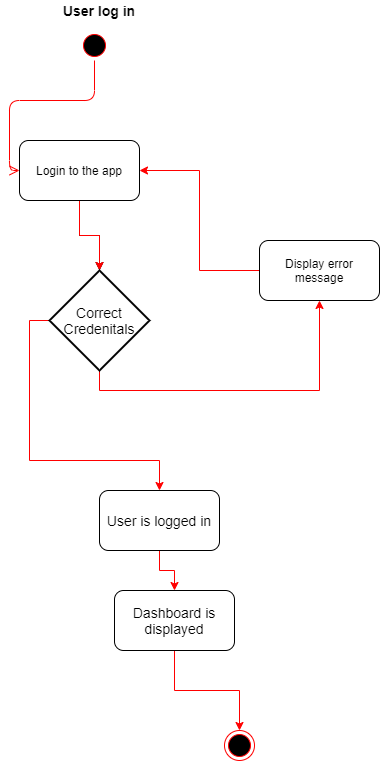

The diagram above was exported from draw.io. Its source (the exported page's mxGraphModel, read from the mxfile embedded in the PNG):
<mxGraphModel dx="868" dy="482" grid="1" gridSize="10" guides="1" tooltips="1" connect="1" arrows="1" fold="1" page="1" pageScale="1" pageWidth="850" pageHeight="1100" math="0" shadow="0">
  <root>
    <mxCell id="0" />
    <mxCell id="1" parent="0" />
    <mxCell id="rMoDn0ohroNlEZVblYGw-1" value="" style="ellipse;html=1;shape=startState;fillColor=#000000;strokeColor=#ff0000;align=left;" parent="1" vertex="1">
      <mxGeometry x="450" y="50" width="30" height="30" as="geometry" />
    </mxCell>
    <mxCell id="rMoDn0ohroNlEZVblYGw-2" value="" style="edgeStyle=orthogonalEdgeStyle;html=1;verticalAlign=bottom;endArrow=open;endSize=8;strokeColor=#ff0000;entryX=0;entryY=0.5;entryDx=0;entryDy=0;" parent="1" source="rMoDn0ohroNlEZVblYGw-1" target="rMoDn0ohroNlEZVblYGw-4" edge="1">
      <mxGeometry relative="1" as="geometry">
        <mxPoint x="245" y="250" as="targetPoint" />
      </mxGeometry>
    </mxCell>
    <mxCell id="rMoDn0ohroNlEZVblYGw-3" value="" style="ellipse;html=1;shape=endState;fillColor=#000000;strokeColor=#ff0000;" parent="1" vertex="1">
      <mxGeometry x="595" y="750" width="30" height="30" as="geometry" />
    </mxCell>
    <mxCell id="rMoDn0ohroNlEZVblYGw-8" style="edgeStyle=orthogonalEdgeStyle;rounded=0;orthogonalLoop=1;jettySize=auto;html=1;entryX=0.5;entryY=0;entryDx=0;entryDy=0;entryPerimeter=0;fontSize=14;fontColor=#FF0000;" parent="1" source="rMoDn0ohroNlEZVblYGw-4" target="rMoDn0ohroNlEZVblYGw-7" edge="1">
      <mxGeometry relative="1" as="geometry" />
    </mxCell>
    <mxCell id="rMoDn0ohroNlEZVblYGw-9" value="" style="edgeStyle=orthogonalEdgeStyle;rounded=0;orthogonalLoop=1;jettySize=auto;html=1;fontSize=14;fontColor=#FF0000;strokeColor=#FF0000;" parent="1" source="rMoDn0ohroNlEZVblYGw-4" target="rMoDn0ohroNlEZVblYGw-7" edge="1">
      <mxGeometry relative="1" as="geometry" />
    </mxCell>
    <mxCell id="rMoDn0ohroNlEZVblYGw-4" value="Login to the app" style="rounded=1;whiteSpace=wrap;html=1;" parent="1" vertex="1">
      <mxGeometry x="390" y="160" width="120" height="60" as="geometry" />
    </mxCell>
    <mxCell id="rMoDn0ohroNlEZVblYGw-6" value="&lt;font color=&quot;#000000&quot;&gt;User log in&lt;/font&gt;" style="text;html=1;strokeColor=none;fillColor=none;align=center;verticalAlign=middle;whiteSpace=wrap;rounded=0;color=red;fontColor=#FF0000;fontStyle=1;fontSize=14;" parent="1" vertex="1">
      <mxGeometry x="430" y="20" width="80" height="20" as="geometry" />
    </mxCell>
    <mxCell id="SIKLh17fHwk2pQoBdXLj-1" style="edgeStyle=orthogonalEdgeStyle;rounded=0;orthogonalLoop=1;jettySize=auto;html=1;entryX=0.5;entryY=1;entryDx=0;entryDy=0;strokeColor=#FF0000;" parent="1" source="rMoDn0ohroNlEZVblYGw-7" target="rMoDn0ohroNlEZVblYGw-10" edge="1">
      <mxGeometry relative="1" as="geometry">
        <mxPoint x="550" y="410" as="targetPoint" />
        <Array as="points">
          <mxPoint x="470" y="410" />
          <mxPoint x="690" y="410" />
        </Array>
      </mxGeometry>
    </mxCell>
    <mxCell id="SIKLh17fHwk2pQoBdXLj-2" style="edgeStyle=orthogonalEdgeStyle;rounded=0;orthogonalLoop=1;jettySize=auto;html=1;entryX=0.5;entryY=0;entryDx=0;entryDy=0;strokeColor=#FF0000;" parent="1" source="rMoDn0ohroNlEZVblYGw-7" target="rMoDn0ohroNlEZVblYGw-17" edge="1">
      <mxGeometry relative="1" as="geometry">
        <mxPoint x="520" y="480" as="targetPoint" />
        <Array as="points">
          <mxPoint x="400" y="340" />
          <mxPoint x="400" y="480" />
          <mxPoint x="530" y="480" />
        </Array>
      </mxGeometry>
    </mxCell>
    <mxCell id="rMoDn0ohroNlEZVblYGw-7" value="&lt;font color=&quot;#000000&quot;&gt;Correct Credenitals&lt;/font&gt;" style="strokeWidth=2;html=1;shape=mxgraph.flowchart.decision;whiteSpace=wrap;fontSize=14;fontColor=#FF0000;" parent="1" vertex="1">
      <mxGeometry x="420" y="290" width="100" height="100" as="geometry" />
    </mxCell>
    <mxCell id="rMoDn0ohroNlEZVblYGw-13" style="edgeStyle=orthogonalEdgeStyle;rounded=0;orthogonalLoop=1;jettySize=auto;html=1;entryX=1;entryY=0.5;entryDx=0;entryDy=0;fontSize=14;fontColor=#FF0000;strokeColor=#FF0000;" parent="1" source="rMoDn0ohroNlEZVblYGw-10" target="rMoDn0ohroNlEZVblYGw-4" edge="1">
      <mxGeometry relative="1" as="geometry" />
    </mxCell>
    <mxCell id="rMoDn0ohroNlEZVblYGw-10" value="Display error message" style="rounded=1;whiteSpace=wrap;html=1;" parent="1" vertex="1">
      <mxGeometry x="630" y="260" width="120" height="60" as="geometry" />
    </mxCell>
    <mxCell id="rMoDn0ohroNlEZVblYGw-16" style="edgeStyle=orthogonalEdgeStyle;rounded=0;orthogonalLoop=1;jettySize=auto;html=1;entryX=0.5;entryY=0;entryDx=0;entryDy=0;fontSize=14;fontColor=#FF0000;strokeColor=#FF0000;" parent="1" source="rMoDn0ohroNlEZVblYGw-14" target="rMoDn0ohroNlEZVblYGw-3" edge="1">
      <mxGeometry relative="1" as="geometry" />
    </mxCell>
    <mxCell id="rMoDn0ohroNlEZVblYGw-14" value="&lt;font color=&quot;#000000&quot;&gt;Dashboard is displayed&lt;/font&gt;" style="rounded=1;whiteSpace=wrap;html=1;fontSize=14;fontColor=#FF0000;" parent="1" vertex="1">
      <mxGeometry x="485" y="610" width="120" height="60" as="geometry" />
    </mxCell>
    <mxCell id="rMoDn0ohroNlEZVblYGw-19" style="edgeStyle=orthogonalEdgeStyle;rounded=0;orthogonalLoop=1;jettySize=auto;html=1;entryX=0.5;entryY=0;entryDx=0;entryDy=0;fontSize=14;fontColor=#FF0000;strokeColor=#FF0000;" parent="1" source="rMoDn0ohroNlEZVblYGw-17" target="rMoDn0ohroNlEZVblYGw-14" edge="1">
      <mxGeometry relative="1" as="geometry" />
    </mxCell>
    <mxCell id="rMoDn0ohroNlEZVblYGw-17" value="&lt;font color=&quot;#000000&quot;&gt;User is logged in&lt;/font&gt;" style="rounded=1;whiteSpace=wrap;html=1;fontSize=14;fontColor=#FF0000;" parent="1" vertex="1">
      <mxGeometry x="470" y="510" width="120" height="60" as="geometry" />
    </mxCell>
  </root>
</mxGraphModel>